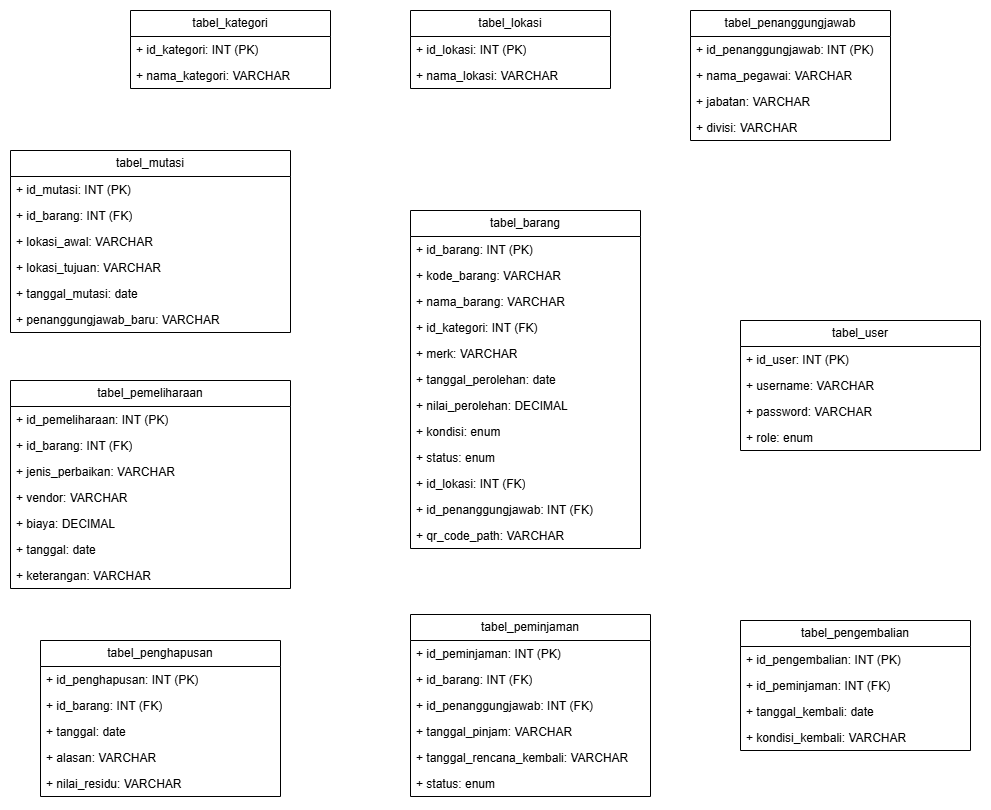

The diagram above was exported from draw.io. Its source (the exported page's mxGraphModel, read from the mxfile embedded in the PNG):
<mxGraphModel dx="1769" dy="745" grid="1" gridSize="10" guides="1" tooltips="1" connect="1" arrows="1" fold="1" page="1" pageScale="1" pageWidth="827" pageHeight="1169" math="0" shadow="0">
  <root>
    <mxCell id="0" />
    <mxCell id="1" parent="0" />
    <mxCell id="4xFtb7Bte_HCQmeeMLYX-1" parent="1" style="swimlane;fontStyle=0;childLayout=stackLayout;horizontal=1;startSize=26;fillColor=none;horizontalStack=0;resizeParent=1;resizeParentMax=0;resizeLast=0;collapsible=1;marginBottom=0;whiteSpace=wrap;html=1;" value="tabel_barang" vertex="1">
      <mxGeometry height="338" width="230" x="520" y="520" as="geometry" />
    </mxCell>
    <mxCell id="4xFtb7Bte_HCQmeeMLYX-2" parent="4xFtb7Bte_HCQmeeMLYX-1" style="text;strokeColor=none;fillColor=none;align=left;verticalAlign=top;spacingLeft=4;spacingRight=4;overflow=hidden;rotatable=0;points=[[0,0.5],[1,0.5]];portConstraint=eastwest;whiteSpace=wrap;html=1;" value="+ id_barang: INT (PK)" vertex="1">
      <mxGeometry height="26" width="230" y="26" as="geometry" />
    </mxCell>
    <mxCell id="4xFtb7Bte_HCQmeeMLYX-3" parent="4xFtb7Bte_HCQmeeMLYX-1" style="text;strokeColor=none;fillColor=none;align=left;verticalAlign=top;spacingLeft=4;spacingRight=4;overflow=hidden;rotatable=0;points=[[0,0.5],[1,0.5]];portConstraint=eastwest;whiteSpace=wrap;html=1;" value="+ kode_barang: VARCHAR" vertex="1">
      <mxGeometry height="26" width="230" y="52" as="geometry" />
    </mxCell>
    <mxCell id="4xFtb7Bte_HCQmeeMLYX-4" parent="4xFtb7Bte_HCQmeeMLYX-1" style="text;strokeColor=none;fillColor=none;align=left;verticalAlign=top;spacingLeft=4;spacingRight=4;overflow=hidden;rotatable=0;points=[[0,0.5],[1,0.5]];portConstraint=eastwest;whiteSpace=wrap;html=1;" value="+ nama_barang: VARCHAR" vertex="1">
      <mxGeometry height="26" width="230" y="78" as="geometry" />
    </mxCell>
    <mxCell id="4xFtb7Bte_HCQmeeMLYX-5" parent="4xFtb7Bte_HCQmeeMLYX-1" style="text;strokeColor=none;fillColor=none;align=left;verticalAlign=top;spacingLeft=4;spacingRight=4;overflow=hidden;rotatable=0;points=[[0,0.5],[1,0.5]];portConstraint=eastwest;whiteSpace=wrap;html=1;" value="+ id_kategori: INT (FK)" vertex="1">
      <mxGeometry height="26" width="230" y="104" as="geometry" />
    </mxCell>
    <mxCell id="4xFtb7Bte_HCQmeeMLYX-7" parent="4xFtb7Bte_HCQmeeMLYX-1" style="text;strokeColor=none;fillColor=none;align=left;verticalAlign=top;spacingLeft=4;spacingRight=4;overflow=hidden;rotatable=0;points=[[0,0.5],[1,0.5]];portConstraint=eastwest;whiteSpace=wrap;html=1;" value="+ merk: VARCHAR" vertex="1">
      <mxGeometry height="26" width="230" y="130" as="geometry" />
    </mxCell>
    <mxCell id="4xFtb7Bte_HCQmeeMLYX-8" parent="4xFtb7Bte_HCQmeeMLYX-1" style="text;strokeColor=none;fillColor=none;align=left;verticalAlign=top;spacingLeft=4;spacingRight=4;overflow=hidden;rotatable=0;points=[[0,0.5],[1,0.5]];portConstraint=eastwest;whiteSpace=wrap;html=1;" value="+ tanggal_perolehan: date" vertex="1">
      <mxGeometry height="26" width="230" y="156" as="geometry" />
    </mxCell>
    <mxCell id="4xFtb7Bte_HCQmeeMLYX-9" parent="4xFtb7Bte_HCQmeeMLYX-1" style="text;strokeColor=none;fillColor=none;align=left;verticalAlign=top;spacingLeft=4;spacingRight=4;overflow=hidden;rotatable=0;points=[[0,0.5],[1,0.5]];portConstraint=eastwest;whiteSpace=wrap;html=1;" value="+ nilai_perolehan: DECIMAL" vertex="1">
      <mxGeometry height="26" width="230" y="182" as="geometry" />
    </mxCell>
    <mxCell id="4xFtb7Bte_HCQmeeMLYX-10" parent="4xFtb7Bte_HCQmeeMLYX-1" style="text;strokeColor=none;fillColor=none;align=left;verticalAlign=top;spacingLeft=4;spacingRight=4;overflow=hidden;rotatable=0;points=[[0,0.5],[1,0.5]];portConstraint=eastwest;whiteSpace=wrap;html=1;" value="+ kondisi: enum" vertex="1">
      <mxGeometry height="26" width="230" y="208" as="geometry" />
    </mxCell>
    <mxCell id="4xFtb7Bte_HCQmeeMLYX-14" parent="4xFtb7Bte_HCQmeeMLYX-1" style="text;strokeColor=none;fillColor=none;align=left;verticalAlign=top;spacingLeft=4;spacingRight=4;overflow=hidden;rotatable=0;points=[[0,0.5],[1,0.5]];portConstraint=eastwest;whiteSpace=wrap;html=1;" value="+ status: enum" vertex="1">
      <mxGeometry height="26" width="230" y="234" as="geometry" />
    </mxCell>
    <mxCell id="4xFtb7Bte_HCQmeeMLYX-11" parent="4xFtb7Bte_HCQmeeMLYX-1" style="text;strokeColor=none;fillColor=none;align=left;verticalAlign=top;spacingLeft=4;spacingRight=4;overflow=hidden;rotatable=0;points=[[0,0.5],[1,0.5]];portConstraint=eastwest;whiteSpace=wrap;html=1;" value="+ id_lokasi: INT (FK)" vertex="1">
      <mxGeometry height="26" width="230" y="260" as="geometry" />
    </mxCell>
    <mxCell id="4xFtb7Bte_HCQmeeMLYX-12" parent="4xFtb7Bte_HCQmeeMLYX-1" style="text;strokeColor=none;fillColor=none;align=left;verticalAlign=top;spacingLeft=4;spacingRight=4;overflow=hidden;rotatable=0;points=[[0,0.5],[1,0.5]];portConstraint=eastwest;whiteSpace=wrap;html=1;" value="+ id_penanggungjawab: INT (FK)" vertex="1">
      <mxGeometry height="26" width="230" y="286" as="geometry" />
    </mxCell>
    <mxCell id="4xFtb7Bte_HCQmeeMLYX-13" parent="4xFtb7Bte_HCQmeeMLYX-1" style="text;strokeColor=none;fillColor=none;align=left;verticalAlign=top;spacingLeft=4;spacingRight=4;overflow=hidden;rotatable=0;points=[[0,0.5],[1,0.5]];portConstraint=eastwest;whiteSpace=wrap;html=1;" value="+ qr_code_path: VARCHAR" vertex="1">
      <mxGeometry height="26" width="230" y="312" as="geometry" />
    </mxCell>
    <mxCell id="4xFtb7Bte_HCQmeeMLYX-15" parent="1" style="swimlane;fontStyle=0;childLayout=stackLayout;horizontal=1;startSize=26;fillColor=none;horizontalStack=0;resizeParent=1;resizeParentMax=0;resizeLast=0;collapsible=1;marginBottom=0;whiteSpace=wrap;html=1;" value="tabel_kategori" vertex="1">
      <mxGeometry height="78" width="200" x="240" y="320" as="geometry" />
    </mxCell>
    <mxCell id="4xFtb7Bte_HCQmeeMLYX-16" parent="4xFtb7Bte_HCQmeeMLYX-15" style="text;strokeColor=none;fillColor=none;align=left;verticalAlign=top;spacingLeft=4;spacingRight=4;overflow=hidden;rotatable=0;points=[[0,0.5],[1,0.5]];portConstraint=eastwest;whiteSpace=wrap;html=1;" value="+ id_kategori: INT (PK)" vertex="1">
      <mxGeometry height="26" width="200" y="26" as="geometry" />
    </mxCell>
    <mxCell id="4xFtb7Bte_HCQmeeMLYX-17" parent="4xFtb7Bte_HCQmeeMLYX-15" style="text;strokeColor=none;fillColor=none;align=left;verticalAlign=top;spacingLeft=4;spacingRight=4;overflow=hidden;rotatable=0;points=[[0,0.5],[1,0.5]];portConstraint=eastwest;whiteSpace=wrap;html=1;" value="+ nama_kategori: VARCHAR" vertex="1">
      <mxGeometry height="26" width="200" y="52" as="geometry" />
    </mxCell>
    <mxCell id="4xFtb7Bte_HCQmeeMLYX-19" parent="1" style="swimlane;fontStyle=0;childLayout=stackLayout;horizontal=1;startSize=26;fillColor=none;horizontalStack=0;resizeParent=1;resizeParentMax=0;resizeLast=0;collapsible=1;marginBottom=0;whiteSpace=wrap;html=1;" value="tabel_lokasi" vertex="1">
      <mxGeometry height="78" width="200" x="520" y="320" as="geometry" />
    </mxCell>
    <mxCell id="4xFtb7Bte_HCQmeeMLYX-20" parent="4xFtb7Bte_HCQmeeMLYX-19" style="text;strokeColor=none;fillColor=none;align=left;verticalAlign=top;spacingLeft=4;spacingRight=4;overflow=hidden;rotatable=0;points=[[0,0.5],[1,0.5]];portConstraint=eastwest;whiteSpace=wrap;html=1;" value="+ id_lokasi: INT (PK)" vertex="1">
      <mxGeometry height="26" width="200" y="26" as="geometry" />
    </mxCell>
    <mxCell id="4xFtb7Bte_HCQmeeMLYX-21" parent="4xFtb7Bte_HCQmeeMLYX-19" style="text;strokeColor=none;fillColor=none;align=left;verticalAlign=top;spacingLeft=4;spacingRight=4;overflow=hidden;rotatable=0;points=[[0,0.5],[1,0.5]];portConstraint=eastwest;whiteSpace=wrap;html=1;" value="+ nama_lokasi: VARCHAR" vertex="1">
      <mxGeometry height="26" width="200" y="52" as="geometry" />
    </mxCell>
    <mxCell id="4xFtb7Bte_HCQmeeMLYX-22" parent="1" style="swimlane;fontStyle=0;childLayout=stackLayout;horizontal=1;startSize=26;fillColor=none;horizontalStack=0;resizeParent=1;resizeParentMax=0;resizeLast=0;collapsible=1;marginBottom=0;whiteSpace=wrap;html=1;" value="tabel_penanggungjawab" vertex="1">
      <mxGeometry height="130" width="200" x="800" y="320" as="geometry" />
    </mxCell>
    <mxCell id="4xFtb7Bte_HCQmeeMLYX-23" parent="4xFtb7Bte_HCQmeeMLYX-22" style="text;strokeColor=none;fillColor=none;align=left;verticalAlign=top;spacingLeft=4;spacingRight=4;overflow=hidden;rotatable=0;points=[[0,0.5],[1,0.5]];portConstraint=eastwest;whiteSpace=wrap;html=1;" value="+ id_penanggungjawab: INT (PK)" vertex="1">
      <mxGeometry height="26" width="200" y="26" as="geometry" />
    </mxCell>
    <mxCell id="4xFtb7Bte_HCQmeeMLYX-24" parent="4xFtb7Bte_HCQmeeMLYX-22" style="text;strokeColor=none;fillColor=none;align=left;verticalAlign=top;spacingLeft=4;spacingRight=4;overflow=hidden;rotatable=0;points=[[0,0.5],[1,0.5]];portConstraint=eastwest;whiteSpace=wrap;html=1;" value="+ nama_pegawai: VARCHAR" vertex="1">
      <mxGeometry height="26" width="200" y="52" as="geometry" />
    </mxCell>
    <mxCell id="4xFtb7Bte_HCQmeeMLYX-25" parent="4xFtb7Bte_HCQmeeMLYX-22" style="text;strokeColor=none;fillColor=none;align=left;verticalAlign=top;spacingLeft=4;spacingRight=4;overflow=hidden;rotatable=0;points=[[0,0.5],[1,0.5]];portConstraint=eastwest;whiteSpace=wrap;html=1;" value="+ jabatan: VARCHAR" vertex="1">
      <mxGeometry height="26" width="200" y="78" as="geometry" />
    </mxCell>
    <mxCell id="4xFtb7Bte_HCQmeeMLYX-26" parent="4xFtb7Bte_HCQmeeMLYX-22" style="text;strokeColor=none;fillColor=none;align=left;verticalAlign=top;spacingLeft=4;spacingRight=4;overflow=hidden;rotatable=0;points=[[0,0.5],[1,0.5]];portConstraint=eastwest;whiteSpace=wrap;html=1;" value="+ divisi: VARCHAR" vertex="1">
      <mxGeometry height="26" width="200" y="104" as="geometry" />
    </mxCell>
    <mxCell id="4xFtb7Bte_HCQmeeMLYX-27" parent="1" style="swimlane;fontStyle=0;childLayout=stackLayout;horizontal=1;startSize=26;fillColor=none;horizontalStack=0;resizeParent=1;resizeParentMax=0;resizeLast=0;collapsible=1;marginBottom=0;whiteSpace=wrap;html=1;" value="tabel_mutasi" vertex="1">
      <mxGeometry height="182" width="280" x="120" y="460" as="geometry" />
    </mxCell>
    <mxCell id="4xFtb7Bte_HCQmeeMLYX-28" parent="4xFtb7Bte_HCQmeeMLYX-27" style="text;strokeColor=none;fillColor=none;align=left;verticalAlign=top;spacingLeft=4;spacingRight=4;overflow=hidden;rotatable=0;points=[[0,0.5],[1,0.5]];portConstraint=eastwest;whiteSpace=wrap;html=1;" value="+ id_mutasi: INT (PK)" vertex="1">
      <mxGeometry height="26" width="280" y="26" as="geometry" />
    </mxCell>
    <mxCell id="4xFtb7Bte_HCQmeeMLYX-29" parent="4xFtb7Bte_HCQmeeMLYX-27" style="text;strokeColor=none;fillColor=none;align=left;verticalAlign=top;spacingLeft=4;spacingRight=4;overflow=hidden;rotatable=0;points=[[0,0.5],[1,0.5]];portConstraint=eastwest;whiteSpace=wrap;html=1;" value="+ id_barang: INT (FK)" vertex="1">
      <mxGeometry height="26" width="280" y="52" as="geometry" />
    </mxCell>
    <mxCell id="4xFtb7Bte_HCQmeeMLYX-30" parent="4xFtb7Bte_HCQmeeMLYX-27" style="text;strokeColor=none;fillColor=none;align=left;verticalAlign=top;spacingLeft=4;spacingRight=4;overflow=hidden;rotatable=0;points=[[0,0.5],[1,0.5]];portConstraint=eastwest;whiteSpace=wrap;html=1;" value="+ lokasi_awal: VARCHAR" vertex="1">
      <mxGeometry height="26" width="280" y="78" as="geometry" />
    </mxCell>
    <mxCell id="4xFtb7Bte_HCQmeeMLYX-31" parent="4xFtb7Bte_HCQmeeMLYX-27" style="text;strokeColor=none;fillColor=none;align=left;verticalAlign=top;spacingLeft=4;spacingRight=4;overflow=hidden;rotatable=0;points=[[0,0.5],[1,0.5]];portConstraint=eastwest;whiteSpace=wrap;html=1;" value="+ lokasi_tujuan: VARCHAR" vertex="1">
      <mxGeometry height="26" width="280" y="104" as="geometry" />
    </mxCell>
    <mxCell id="4xFtb7Bte_HCQmeeMLYX-32" parent="4xFtb7Bte_HCQmeeMLYX-27" style="text;strokeColor=none;fillColor=none;align=left;verticalAlign=top;spacingLeft=4;spacingRight=4;overflow=hidden;rotatable=0;points=[[0,0.5],[1,0.5]];portConstraint=eastwest;whiteSpace=wrap;html=1;" value="+ tanggal_mutasi: date" vertex="1">
      <mxGeometry height="26" width="280" y="130" as="geometry" />
    </mxCell>
    <mxCell id="4xFtb7Bte_HCQmeeMLYX-33" parent="4xFtb7Bte_HCQmeeMLYX-27" style="text;strokeColor=none;fillColor=none;align=left;verticalAlign=top;spacingLeft=4;spacingRight=4;overflow=hidden;rotatable=0;points=[[0,0.5],[1,0.5]];portConstraint=eastwest;whiteSpace=wrap;html=1;" value="+ penanggungjawab_baru: VARCHAR" vertex="1">
      <mxGeometry height="26" width="280" y="156" as="geometry" />
    </mxCell>
    <mxCell id="4xFtb7Bte_HCQmeeMLYX-34" parent="1" style="swimlane;fontStyle=0;childLayout=stackLayout;horizontal=1;startSize=26;fillColor=none;horizontalStack=0;resizeParent=1;resizeParentMax=0;resizeLast=0;collapsible=1;marginBottom=0;whiteSpace=wrap;html=1;" value="tabel_peminjaman" vertex="1">
      <mxGeometry height="182" width="240" x="520" y="924" as="geometry" />
    </mxCell>
    <mxCell id="4xFtb7Bte_HCQmeeMLYX-35" parent="4xFtb7Bte_HCQmeeMLYX-34" style="text;strokeColor=none;fillColor=none;align=left;verticalAlign=top;spacingLeft=4;spacingRight=4;overflow=hidden;rotatable=0;points=[[0,0.5],[1,0.5]];portConstraint=eastwest;whiteSpace=wrap;html=1;" value="+ id_peminjaman: INT (PK)" vertex="1">
      <mxGeometry height="26" width="240" y="26" as="geometry" />
    </mxCell>
    <mxCell id="4xFtb7Bte_HCQmeeMLYX-36" parent="4xFtb7Bte_HCQmeeMLYX-34" style="text;strokeColor=none;fillColor=none;align=left;verticalAlign=top;spacingLeft=4;spacingRight=4;overflow=hidden;rotatable=0;points=[[0,0.5],[1,0.5]];portConstraint=eastwest;whiteSpace=wrap;html=1;" value="+ id_barang: INT (FK)" vertex="1">
      <mxGeometry height="26" width="240" y="52" as="geometry" />
    </mxCell>
    <mxCell id="4xFtb7Bte_HCQmeeMLYX-37" parent="4xFtb7Bte_HCQmeeMLYX-34" style="text;strokeColor=none;fillColor=none;align=left;verticalAlign=top;spacingLeft=4;spacingRight=4;overflow=hidden;rotatable=0;points=[[0,0.5],[1,0.5]];portConstraint=eastwest;whiteSpace=wrap;html=1;" value="+ id_penanggungjawab: INT (FK)" vertex="1">
      <mxGeometry height="26" width="240" y="78" as="geometry" />
    </mxCell>
    <mxCell id="4xFtb7Bte_HCQmeeMLYX-38" parent="4xFtb7Bte_HCQmeeMLYX-34" style="text;strokeColor=none;fillColor=none;align=left;verticalAlign=top;spacingLeft=4;spacingRight=4;overflow=hidden;rotatable=0;points=[[0,0.5],[1,0.5]];portConstraint=eastwest;whiteSpace=wrap;html=1;" value="+ tanggal_pinjam: VARCHAR" vertex="1">
      <mxGeometry height="26" width="240" y="104" as="geometry" />
    </mxCell>
    <mxCell id="4xFtb7Bte_HCQmeeMLYX-39" parent="4xFtb7Bte_HCQmeeMLYX-34" style="text;strokeColor=none;fillColor=none;align=left;verticalAlign=top;spacingLeft=4;spacingRight=4;overflow=hidden;rotatable=0;points=[[0,0.5],[1,0.5]];portConstraint=eastwest;whiteSpace=wrap;html=1;" value="+ tanggal_rencana_kembali: VARCHAR" vertex="1">
      <mxGeometry height="26" width="240" y="130" as="geometry" />
    </mxCell>
    <mxCell id="4xFtb7Bte_HCQmeeMLYX-40" parent="4xFtb7Bte_HCQmeeMLYX-34" style="text;strokeColor=none;fillColor=none;align=left;verticalAlign=top;spacingLeft=4;spacingRight=4;overflow=hidden;rotatable=0;points=[[0,0.5],[1,0.5]];portConstraint=eastwest;whiteSpace=wrap;html=1;" value="+ status: enum" vertex="1">
      <mxGeometry height="26" width="240" y="156" as="geometry" />
    </mxCell>
    <mxCell id="4xFtb7Bte_HCQmeeMLYX-41" parent="1" style="swimlane;fontStyle=0;childLayout=stackLayout;horizontal=1;startSize=26;fillColor=none;horizontalStack=0;resizeParent=1;resizeParentMax=0;resizeLast=0;collapsible=1;marginBottom=0;whiteSpace=wrap;html=1;" value="tabel_pengembalian" vertex="1">
      <mxGeometry height="130" width="230" x="850" y="930" as="geometry" />
    </mxCell>
    <mxCell id="4xFtb7Bte_HCQmeeMLYX-42" parent="4xFtb7Bte_HCQmeeMLYX-41" style="text;strokeColor=none;fillColor=none;align=left;verticalAlign=top;spacingLeft=4;spacingRight=4;overflow=hidden;rotatable=0;points=[[0,0.5],[1,0.5]];portConstraint=eastwest;whiteSpace=wrap;html=1;" value="+ id_pengembalian: INT (PK)" vertex="1">
      <mxGeometry height="26" width="230" y="26" as="geometry" />
    </mxCell>
    <mxCell id="4xFtb7Bte_HCQmeeMLYX-43" parent="4xFtb7Bte_HCQmeeMLYX-41" style="text;strokeColor=none;fillColor=none;align=left;verticalAlign=top;spacingLeft=4;spacingRight=4;overflow=hidden;rotatable=0;points=[[0,0.5],[1,0.5]];portConstraint=eastwest;whiteSpace=wrap;html=1;" value="+ id_peminjaman: INT (FK)" vertex="1">
      <mxGeometry height="26" width="230" y="52" as="geometry" />
    </mxCell>
    <mxCell id="4xFtb7Bte_HCQmeeMLYX-44" parent="4xFtb7Bte_HCQmeeMLYX-41" style="text;strokeColor=none;fillColor=none;align=left;verticalAlign=top;spacingLeft=4;spacingRight=4;overflow=hidden;rotatable=0;points=[[0,0.5],[1,0.5]];portConstraint=eastwest;whiteSpace=wrap;html=1;" value="+ tanggal_kembali: date" vertex="1">
      <mxGeometry height="26" width="230" y="78" as="geometry" />
    </mxCell>
    <mxCell id="4xFtb7Bte_HCQmeeMLYX-45" parent="4xFtb7Bte_HCQmeeMLYX-41" style="text;strokeColor=none;fillColor=none;align=left;verticalAlign=top;spacingLeft=4;spacingRight=4;overflow=hidden;rotatable=0;points=[[0,0.5],[1,0.5]];portConstraint=eastwest;whiteSpace=wrap;html=1;" value="+ kondisi_kembali: VARCHAR" vertex="1">
      <mxGeometry height="26" width="230" y="104" as="geometry" />
    </mxCell>
    <mxCell id="4xFtb7Bte_HCQmeeMLYX-46" parent="1" style="swimlane;fontStyle=0;childLayout=stackLayout;horizontal=1;startSize=26;fillColor=none;horizontalStack=0;resizeParent=1;resizeParentMax=0;resizeLast=0;collapsible=1;marginBottom=0;whiteSpace=wrap;html=1;" value="tabel_pemeliharaan" vertex="1">
      <mxGeometry height="208" width="280" x="120" y="690" as="geometry" />
    </mxCell>
    <mxCell id="4xFtb7Bte_HCQmeeMLYX-47" parent="4xFtb7Bte_HCQmeeMLYX-46" style="text;strokeColor=none;fillColor=none;align=left;verticalAlign=top;spacingLeft=4;spacingRight=4;overflow=hidden;rotatable=0;points=[[0,0.5],[1,0.5]];portConstraint=eastwest;whiteSpace=wrap;html=1;" value="+ id_pemeliharaan: INT (PK)" vertex="1">
      <mxGeometry height="26" width="280" y="26" as="geometry" />
    </mxCell>
    <mxCell id="4xFtb7Bte_HCQmeeMLYX-48" parent="4xFtb7Bte_HCQmeeMLYX-46" style="text;strokeColor=none;fillColor=none;align=left;verticalAlign=top;spacingLeft=4;spacingRight=4;overflow=hidden;rotatable=0;points=[[0,0.5],[1,0.5]];portConstraint=eastwest;whiteSpace=wrap;html=1;" value="+ id_barang: INT (FK)" vertex="1">
      <mxGeometry height="26" width="280" y="52" as="geometry" />
    </mxCell>
    <mxCell id="4xFtb7Bte_HCQmeeMLYX-49" parent="4xFtb7Bte_HCQmeeMLYX-46" style="text;strokeColor=none;fillColor=none;align=left;verticalAlign=top;spacingLeft=4;spacingRight=4;overflow=hidden;rotatable=0;points=[[0,0.5],[1,0.5]];portConstraint=eastwest;whiteSpace=wrap;html=1;" value="+ jenis_perbaikan: VARCHAR" vertex="1">
      <mxGeometry height="26" width="280" y="78" as="geometry" />
    </mxCell>
    <mxCell id="4xFtb7Bte_HCQmeeMLYX-50" parent="4xFtb7Bte_HCQmeeMLYX-46" style="text;strokeColor=none;fillColor=none;align=left;verticalAlign=top;spacingLeft=4;spacingRight=4;overflow=hidden;rotatable=0;points=[[0,0.5],[1,0.5]];portConstraint=eastwest;whiteSpace=wrap;html=1;" value="+ vendor: VARCHAR" vertex="1">
      <mxGeometry height="26" width="280" y="104" as="geometry" />
    </mxCell>
    <mxCell id="4xFtb7Bte_HCQmeeMLYX-51" parent="4xFtb7Bte_HCQmeeMLYX-46" style="text;strokeColor=none;fillColor=none;align=left;verticalAlign=top;spacingLeft=4;spacingRight=4;overflow=hidden;rotatable=0;points=[[0,0.5],[1,0.5]];portConstraint=eastwest;whiteSpace=wrap;html=1;" value="+ biaya: DECIMAL" vertex="1">
      <mxGeometry height="26" width="280" y="130" as="geometry" />
    </mxCell>
    <mxCell id="4xFtb7Bte_HCQmeeMLYX-52" parent="4xFtb7Bte_HCQmeeMLYX-46" style="text;strokeColor=none;fillColor=none;align=left;verticalAlign=top;spacingLeft=4;spacingRight=4;overflow=hidden;rotatable=0;points=[[0,0.5],[1,0.5]];portConstraint=eastwest;whiteSpace=wrap;html=1;" value="+ tanggal: date" vertex="1">
      <mxGeometry height="26" width="280" y="156" as="geometry" />
    </mxCell>
    <mxCell id="4xFtb7Bte_HCQmeeMLYX-53" parent="4xFtb7Bte_HCQmeeMLYX-46" style="text;strokeColor=none;fillColor=none;align=left;verticalAlign=top;spacingLeft=4;spacingRight=4;overflow=hidden;rotatable=0;points=[[0,0.5],[1,0.5]];portConstraint=eastwest;whiteSpace=wrap;html=1;" value="+ keterangan: VARCHAR" vertex="1">
      <mxGeometry height="26" width="280" y="182" as="geometry" />
    </mxCell>
    <mxCell id="4xFtb7Bte_HCQmeeMLYX-54" parent="1" style="swimlane;fontStyle=0;childLayout=stackLayout;horizontal=1;startSize=26;fillColor=none;horizontalStack=0;resizeParent=1;resizeParentMax=0;resizeLast=0;collapsible=1;marginBottom=0;whiteSpace=wrap;html=1;" value="tabel_penghapusan" vertex="1">
      <mxGeometry height="156" width="240" x="150" y="950" as="geometry" />
    </mxCell>
    <mxCell id="4xFtb7Bte_HCQmeeMLYX-55" parent="4xFtb7Bte_HCQmeeMLYX-54" style="text;strokeColor=none;fillColor=none;align=left;verticalAlign=top;spacingLeft=4;spacingRight=4;overflow=hidden;rotatable=0;points=[[0,0.5],[1,0.5]];portConstraint=eastwest;whiteSpace=wrap;html=1;" value="+ id_penghapusan: INT (PK)" vertex="1">
      <mxGeometry height="26" width="240" y="26" as="geometry" />
    </mxCell>
    <mxCell id="4xFtb7Bte_HCQmeeMLYX-56" parent="4xFtb7Bte_HCQmeeMLYX-54" style="text;strokeColor=none;fillColor=none;align=left;verticalAlign=top;spacingLeft=4;spacingRight=4;overflow=hidden;rotatable=0;points=[[0,0.5],[1,0.5]];portConstraint=eastwest;whiteSpace=wrap;html=1;" value="+ id_barang: INT (FK)" vertex="1">
      <mxGeometry height="26" width="240" y="52" as="geometry" />
    </mxCell>
    <mxCell id="4xFtb7Bte_HCQmeeMLYX-57" parent="4xFtb7Bte_HCQmeeMLYX-54" style="text;strokeColor=none;fillColor=none;align=left;verticalAlign=top;spacingLeft=4;spacingRight=4;overflow=hidden;rotatable=0;points=[[0,0.5],[1,0.5]];portConstraint=eastwest;whiteSpace=wrap;html=1;" value="+ tanggal: date" vertex="1">
      <mxGeometry height="26" width="240" y="78" as="geometry" />
    </mxCell>
    <mxCell id="4xFtb7Bte_HCQmeeMLYX-58" parent="4xFtb7Bte_HCQmeeMLYX-54" style="text;strokeColor=none;fillColor=none;align=left;verticalAlign=top;spacingLeft=4;spacingRight=4;overflow=hidden;rotatable=0;points=[[0,0.5],[1,0.5]];portConstraint=eastwest;whiteSpace=wrap;html=1;" value="+ alasan: VARCHAR" vertex="1">
      <mxGeometry height="26" width="240" y="104" as="geometry" />
    </mxCell>
    <mxCell id="4xFtb7Bte_HCQmeeMLYX-59" parent="4xFtb7Bte_HCQmeeMLYX-54" style="text;strokeColor=none;fillColor=none;align=left;verticalAlign=top;spacingLeft=4;spacingRight=4;overflow=hidden;rotatable=0;points=[[0,0.5],[1,0.5]];portConstraint=eastwest;whiteSpace=wrap;html=1;" value="+ nilai_residu: VARCHAR" vertex="1">
      <mxGeometry height="26" width="240" y="130" as="geometry" />
    </mxCell>
    <mxCell id="4xFtb7Bte_HCQmeeMLYX-61" parent="1" style="swimlane;fontStyle=0;childLayout=stackLayout;horizontal=1;startSize=26;fillColor=none;horizontalStack=0;resizeParent=1;resizeParentMax=0;resizeLast=0;collapsible=1;marginBottom=0;whiteSpace=wrap;html=1;" value="tabel_user" vertex="1">
      <mxGeometry height="130" width="240" x="850" y="630" as="geometry" />
    </mxCell>
    <mxCell id="4xFtb7Bte_HCQmeeMLYX-62" parent="4xFtb7Bte_HCQmeeMLYX-61" style="text;strokeColor=none;fillColor=none;align=left;verticalAlign=top;spacingLeft=4;spacingRight=4;overflow=hidden;rotatable=0;points=[[0,0.5],[1,0.5]];portConstraint=eastwest;whiteSpace=wrap;html=1;" value="+ id_user: INT (PK)" vertex="1">
      <mxGeometry height="26" width="240" y="26" as="geometry" />
    </mxCell>
    <mxCell id="4xFtb7Bte_HCQmeeMLYX-63" parent="4xFtb7Bte_HCQmeeMLYX-61" style="text;strokeColor=none;fillColor=none;align=left;verticalAlign=top;spacingLeft=4;spacingRight=4;overflow=hidden;rotatable=0;points=[[0,0.5],[1,0.5]];portConstraint=eastwest;whiteSpace=wrap;html=1;" value="+ username: VARCHAR" vertex="1">
      <mxGeometry height="26" width="240" y="52" as="geometry" />
    </mxCell>
    <mxCell id="4xFtb7Bte_HCQmeeMLYX-64" parent="4xFtb7Bte_HCQmeeMLYX-61" style="text;strokeColor=none;fillColor=none;align=left;verticalAlign=top;spacingLeft=4;spacingRight=4;overflow=hidden;rotatable=0;points=[[0,0.5],[1,0.5]];portConstraint=eastwest;whiteSpace=wrap;html=1;" value="+ password: VARCHAR" vertex="1">
      <mxGeometry height="26" width="240" y="78" as="geometry" />
    </mxCell>
    <mxCell id="4xFtb7Bte_HCQmeeMLYX-66" parent="4xFtb7Bte_HCQmeeMLYX-61" style="text;strokeColor=none;fillColor=none;align=left;verticalAlign=top;spacingLeft=4;spacingRight=4;overflow=hidden;rotatable=0;points=[[0,0.5],[1,0.5]];portConstraint=eastwest;whiteSpace=wrap;html=1;" value="+ role: enum" vertex="1">
      <mxGeometry height="26" width="240" y="104" as="geometry" />
    </mxCell>
  </root>
</mxGraphModel>